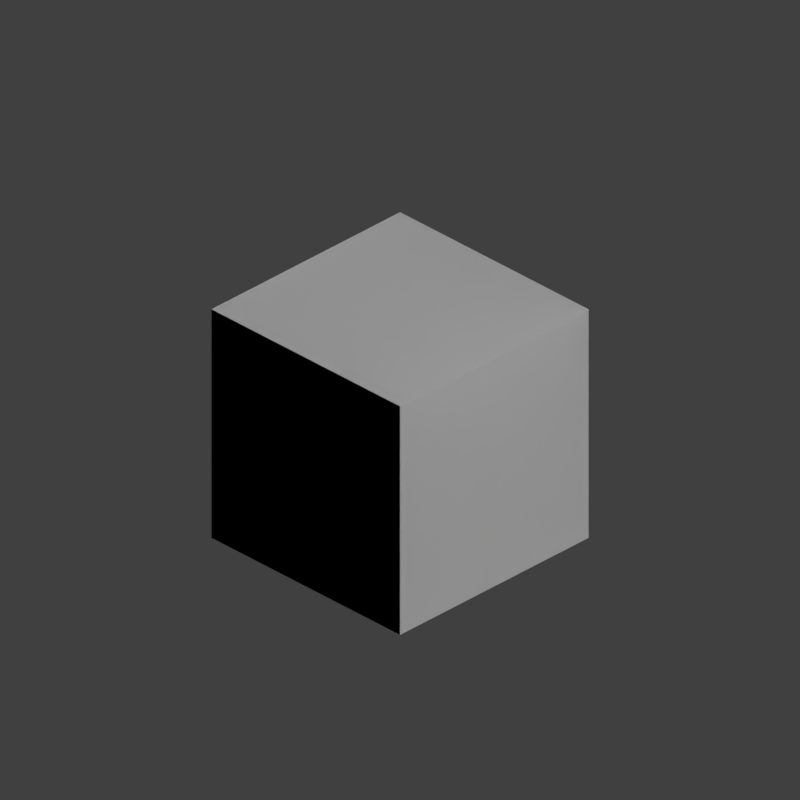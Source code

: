 # Source: cube.blend  (saved by Blender 2.78.0; exported with 4.5.12 LTS)
import bpy
from mathutils import Matrix  # noqa: F401  (used for matrix-valued properties, if any)

bpy.ops.wm.read_factory_settings(use_empty=True)
scene = bpy.context.scene
scene.name = 'Scene'

# ---- collections
col_collection_1 = bpy.data.collections.new('Collection 1'); scene.collection.children.link(col_collection_1)

# ---- materials (node trees are filled in below, after node groups)
mat_material = bpy.data.materials.new('Material')
mat_material.alpha_threshold = 0.0
mat_material.use_transparent_shadow = False
mat_material.roughness = 0.5
mat_material.line_color = (0.0, 0.0, 0.0, 1.0)

# ---- material node trees

# ---- world
world_world = bpy.data.worlds.new('World'); scene.world = world_world
world_world.color = (0.05088, 0.05088, 0.05088)
world_world.use_sun_shadow = False
world_world.sun_shadow_jitter_overblur = 0.0
world_world.cycles.sampling_method = 'MANUAL'

# ---- cameras
cam_camera = bpy.data.cameras.new('Camera')
cam_camera.type = 'ORTHO'
cam_camera.clip_end = 100.0
cam_camera.lens = 35.0
cam_camera.sensor_width = 32.0
cam_camera.sensor_height = 18.0
cam_camera.ortho_scale = 3.0
cam_camera.display_size = 2.0
cam_camera.dof.focus_distance = 0.0
cam_camera.dof.aperture_fstop = 128.0
cam_camera.dof.aperture_blades = 6

# ---- meshes
me_cube_001 = bpy.data.meshes.new('Cube.001')
me_cube_001.from_pydata([(0.5, -2.98e-08, -0.5), (0.5, 0.0, 0.5), (-0.5, 2.98e-08, 0.5), (-0.5, 0.0, -0.5), (0.5, 1.0, -0.5), (0.5, 1.0, 0.5), (-0.5, 1.0, 0.5), (-0.5, 1.0, -0.5)], [], [(0, 1, 2, 3), (4, 7, 6, 5), (0, 4, 5, 1), (1, 5, 6, 2), (2, 6, 7, 3), (4, 0, 3, 7)])
_uv = me_cube_001.uv_layers.new(name='UVMap')
_uv.uv.foreach_set('vector', [1.0, 1.0, 0.0, 1.0, 0.0, 0.0, 1.0, 0.0, 1.0, 1.0, 0.0, 1.0, 0.0, 0.0, 1.0, 0.0, 1.0, 0.0, 1.0, 1.0, 0.0, 1.0, 0.0, 0.0, 1.0, 0.0, 1.0, 1.0, 0.0, 1.0, 0.0, 0.0, 0.0, 1.0, 0.0, 0.0, 1.0, 0.0, 1.0, 1.0, 1.0, 0.0, 1.0, 1.0, 0.0, 1.0, 0.0, 0.0])
me_cube_001.materials.append(mat_material)
me_cube_001.use_remesh_preserve_volume = False
me_cube_001.use_remesh_preserve_attributes = False
me_cube_001.use_mirror_vertex_groups = False
me_cube_001.update()
me_cube = bpy.data.meshes.new('Cube')
me_cube.from_pydata([(0.5, -2.98e-08, -0.5), (0.5, 0.0, 0.5), (-0.5, 2.98e-08, 0.5), (-0.5, 0.0, -0.5), (0.5, 1.0, -0.5), (0.5, 1.0, 0.5), (-0.5, 1.0, 0.5), (-0.5, 1.0, -0.5)], [], [(0, 1, 2, 3), (4, 7, 6, 5), (0, 4, 5, 1), (1, 5, 6, 2), (2, 6, 7, 3), (4, 0, 3, 7)])
_uv = me_cube.uv_layers.new(name='UVMap')
_uv.uv.foreach_set('vector', [1.0, 1.0, 0.0, 1.0, 0.0, 0.0, 1.0, 0.0, 1.0, 1.0, 0.0, 1.0, 0.0, 0.0, 1.0, 0.0, 1.0, 0.0, 1.0, 1.0, 0.0, 1.0, 0.0, 0.0, 1.0, 0.0, 1.0, 1.0, 0.0, 1.0, 0.0, 0.0, 0.0, 1.0, 0.0, 0.0, 1.0, 0.0, 1.0, 1.0, 1.0, 0.0, 1.0, 1.0, 0.0, 1.0, 0.0, 0.0])
me_cube.materials.append(mat_material)
me_cube.use_remesh_preserve_volume = False
me_cube.use_remesh_preserve_attributes = False
me_cube.use_mirror_vertex_groups = False
me_cube.update()

# ---- objects
ob_camera = bpy.data.objects.new('Camera', cam_camera)
ob_cube_collider = bpy.data.objects.new('cube_collider', me_cube_001)
ob_cube_mesh = bpy.data.objects.new('cube_mesh', me_cube)

# ---- transforms, parenting, visibility, modifiers, constraints
ob_camera.location = (-4.0, -4.0, 4.0)
ob_camera.rotation_euler = (1.03, 0.0, -0.7854)
ob_camera.lineart.crease_threshold = 0.0
ob_cube_collider.location = (0.0, 0.0, 0.0)
ob_cube_collider.rotation_euler = (1.571, -0.0, 0.0)
ob_cube_collider.lock_rotations_4d = False
ob_cube_collider.empty_display_type = 'ARROWS'
ob_cube_collider.lineart.crease_threshold = 0.0
ob_cube_mesh.location = (0.0, 0.0, 0.0)
ob_cube_mesh.rotation_euler = (1.571, -0.0, 0.0)
ob_cube_mesh.lock_rotations_4d = False
ob_cube_mesh.empty_display_type = 'ARROWS'
ob_cube_mesh.lineart.crease_threshold = 0.0

# ---- collection membership
col_collection_1.objects.link(ob_camera)
col_collection_1.objects.link(ob_cube_collider)
col_collection_1.objects.link(ob_cube_mesh)

# ---- scene / render settings (as saved in the file)
scene.camera = ob_camera
scene.frame_start = 1; scene.frame_end = 250; scene.frame_set(1)
scene.render.engine = 'BLENDER_EEVEE_NEXT'
scene.render.resolution_x = 512
scene.render.resolution_y = 512
scene.render.dither_intensity = 0.0
scene.render.film_transparent = True
scene.cycles.use_denoising = False
scene.cycles.samples = 128
scene.cycles.sampling_pattern = 'TABULATED_SOBOL'
scene.cycles.light_sampling_threshold = 0.0
scene.cycles.use_adaptive_sampling = False
scene.cycles.use_light_tree = False
scene.cycles.blur_glossy = 0.0
scene.cycles.sample_clamp_indirect = 0.0
scene.view_settings.view_transform = 'Standard'
bpy.context.view_layer.update()

# ---- added for rendering (the .blend has no usable light): sun
light_auto_sun = bpy.data.lights.new('AutoSun', 'SUN')
light_auto_sun.energy = 3.0
light_auto_sun.angle = 0.0523599
ob_auto_sun = bpy.data.objects.new('AutoSun', light_auto_sun)
scene.collection.objects.link(ob_auto_sun)
ob_auto_sun.rotation_euler = (0.872665, 0.174533, 0.523599)
bpy.context.view_layer.update()
